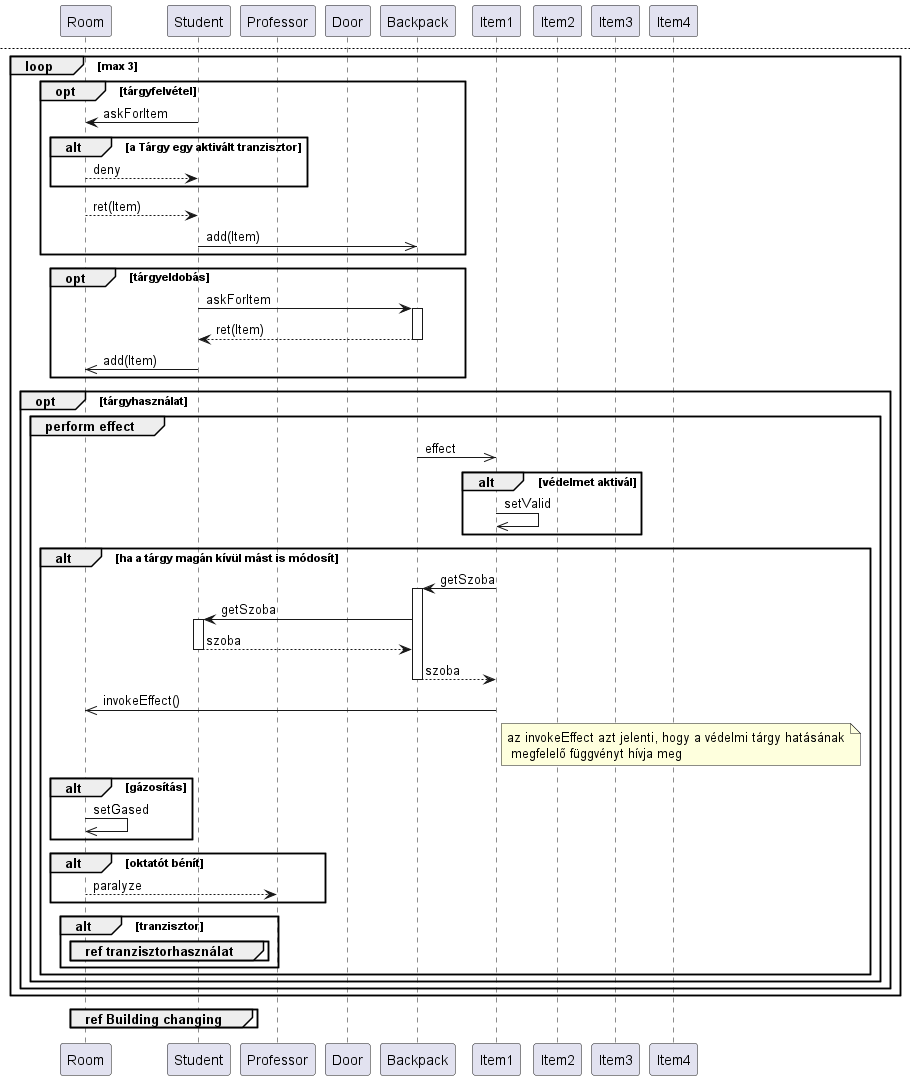

The diagram above was rendered by PlantUML. Its source (embedded in the PNG):
@startuml Round

title Hallgatói kör

participant Room as sz
participant Student as h
participant Professor as okt
participant Door as a
participant Backpack as hát
participant "Item1" as t
participant "Item2" as t2

!includesub gased_rucksack.puml!GAS_RUCKSACK

loop for each active_object in hátizsák
    hát->>t2 : decreaseDurability()

    alt cooldown == 0
        hát->>t2 !!: delete
    end
end

$gasRuck("h", "Item3")

group ref Round okt 
    note over h: most az oktatók lépnek
end

alt if skipTurn == false
    opt #lightyellow Move
        h->sz : Move

        loop door_num
            sz->a ++: askDirections
            return ret(directions)
        end

        alt Szoba.capacity!=full && there is entrance
            sz-->h : MoveAccept
            sz->>sz : setParticipants
            h->>h : setRoom    
        else
            sz-->h : MoveDeny
        end

        $gasRuck("h", "Item4")
    end
end

newpage

loop max 3
    opt tárgyfelvétel
        h->sz : askForItem
        alt a Tárgy egy aktivált tranzisztor
            sz-->h : deny
        end
        sz-->h : ret(Item)
        h->>hát : add(Item)
    end

    opt tárgyeldobás
        h->hát ++: askForItem
        hát-->h --: ret(Item)
        h->>sz : add(Item)
    end

    opt tárgyhasználat
        group perform effect

            hát->>t : effect
            alt védelmet aktivál
                    t->>t : setValid
            end
            alt ha a tárgy magán kívül mást is módosít
                t->hát ++ : getSzoba
                hát->h ++: getSzoba
                return szoba
                hát-->t --: szoba
                t->>sz : invokeEffect()

                note right of t : az invokeEffect azt jelenti, hogy a védelmi tárgy hatásának\n megfelelő függvényt hívja meg

                alt gázosítás
                    sz->>sz : setGased
                end

                alt oktatót bénít
                    sz-->okt : paralyze
                end

                alt tranzisztor
                    group ref tranzisztorhasználat
                    end
                end
            end
        end
    end
end

group ref Building changing
end
@enduml